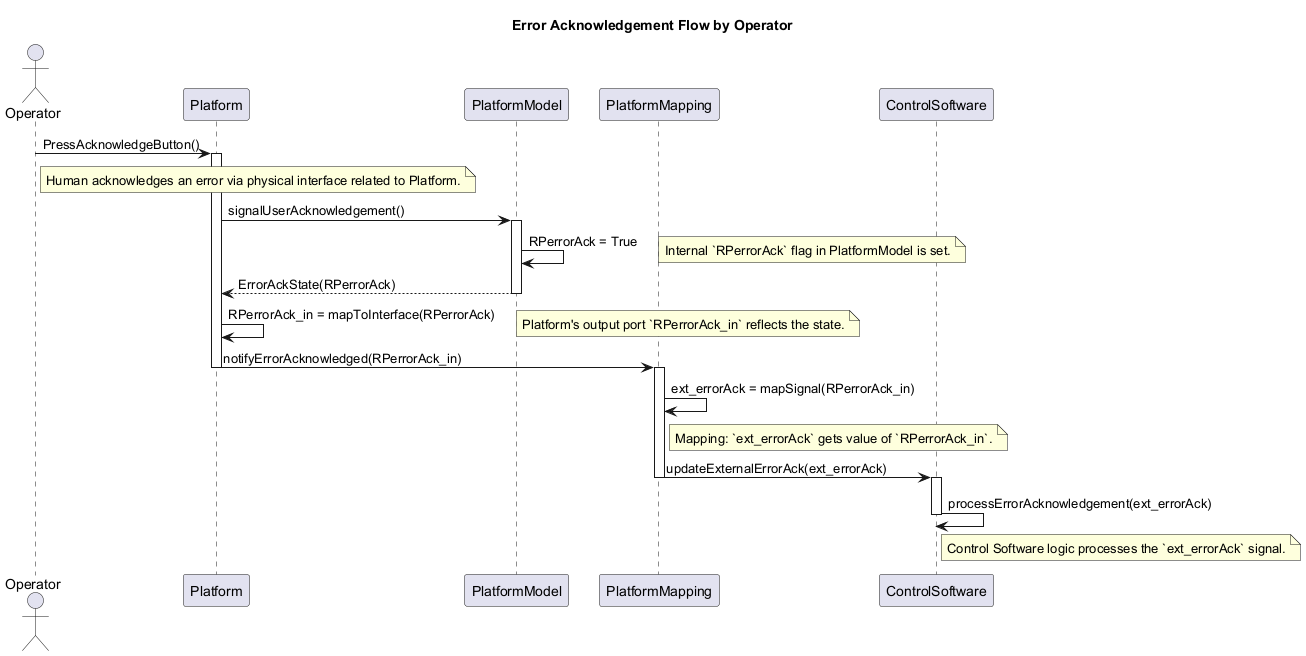

The diagram above was rendered by PlantUML. Its source (embedded in the PNG):
@startuml
title Error Acknowledgement Flow by Operator

actor "Operator"
participant "Platform" as Plat
participant "PlatformModel" as PModel
participant "PlatformMapping" as PMap
participant "ControlSoftware" as CS

Operator -> Plat : PressAcknowledgeButton()
note right of Operator: Human acknowledges an error via physical interface related to Platform.
activate Plat
Plat -> PModel : signalUserAcknowledgement()
activate PModel
PModel -> PModel : RPerrorAck = True
note right: Internal `RPerrorAck` flag in PlatformModel is set.
PModel --> Plat : ErrorAckState(RPerrorAck)
deactivate PModel
Plat -> Plat : RPerrorAck_in = mapToInterface(RPerrorAck)
note right: Platform's output port `RPerrorAck_in` reflects the state.
Plat -> PMap : notifyErrorAcknowledged(RPerrorAck_in)
deactivate Plat
activate PMap

PMap -> PMap : ext_errorAck = mapSignal(RPerrorAck_in)
note right of PMap: Mapping: `ext_errorAck` gets value of `RPerrorAck_in`.
PMap -> CS : updateExternalErrorAck(ext_errorAck)
deactivate PMap
activate CS

CS -> CS : processErrorAcknowledgement(ext_errorAck)
note right of CS: Control Software logic processes the `ext_errorAck` signal.
deactivate CS
@enduml